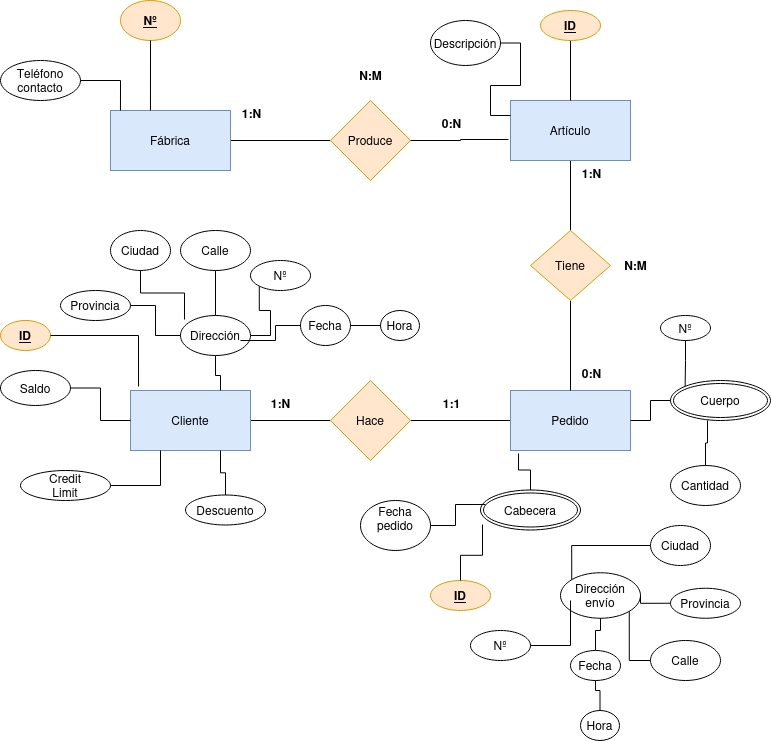

The diagram above was exported from draw.io. Its source (the exported page's mxGraphModel, read from the mxfile embedded in the PNG):
<mxGraphModel dx="1434" dy="626" grid="1" gridSize="10" guides="1" tooltips="1" connect="1" arrows="1" fold="1" page="1" pageScale="1" pageWidth="827" pageHeight="1169" math="0" shadow="0">
  <root>
    <mxCell id="0" />
    <mxCell id="1" parent="0" />
    <mxCell id="DfcQHRpSlZ5X8LS2TOVj-7" value="" style="edgeStyle=orthogonalEdgeStyle;rounded=0;orthogonalLoop=1;jettySize=auto;html=1;endArrow=none;endFill=0;" edge="1" parent="1" source="DfcQHRpSlZ5X8LS2TOVj-2" target="DfcQHRpSlZ5X8LS2TOVj-6">
      <mxGeometry relative="1" as="geometry" />
    </mxCell>
    <mxCell id="DfcQHRpSlZ5X8LS2TOVj-2" value="Fábrica" style="whiteSpace=wrap;html=1;fillColor=#dae8fc;strokeColor=#6c8ebf;" vertex="1" parent="1">
      <mxGeometry x="130" y="170" width="120" height="60" as="geometry" />
    </mxCell>
    <mxCell id="DfcQHRpSlZ5X8LS2TOVj-11" value="" style="edgeStyle=orthogonalEdgeStyle;rounded=0;orthogonalLoop=1;jettySize=auto;html=1;endArrow=none;endFill=0;" edge="1" parent="1" source="DfcQHRpSlZ5X8LS2TOVj-3" target="DfcQHRpSlZ5X8LS2TOVj-10">
      <mxGeometry relative="1" as="geometry" />
    </mxCell>
    <mxCell id="DfcQHRpSlZ5X8LS2TOVj-3" value="Artículo" style="whiteSpace=wrap;html=1;fillColor=#dae8fc;strokeColor=#6c8ebf;" vertex="1" parent="1">
      <mxGeometry x="530" y="160" width="120" height="60" as="geometry" />
    </mxCell>
    <mxCell id="DfcQHRpSlZ5X8LS2TOVj-14" value="" style="edgeStyle=orthogonalEdgeStyle;rounded=0;orthogonalLoop=1;jettySize=auto;html=1;endArrow=none;endFill=0;" edge="1" parent="1" source="DfcQHRpSlZ5X8LS2TOVj-4" target="DfcQHRpSlZ5X8LS2TOVj-13">
      <mxGeometry relative="1" as="geometry" />
    </mxCell>
    <mxCell id="DfcQHRpSlZ5X8LS2TOVj-4" value="Pedido" style="whiteSpace=wrap;html=1;fillColor=#dae8fc;strokeColor=#6c8ebf;" vertex="1" parent="1">
      <mxGeometry x="530" y="450" width="120" height="60" as="geometry" />
    </mxCell>
    <mxCell id="DfcQHRpSlZ5X8LS2TOVj-15" style="edgeStyle=orthogonalEdgeStyle;rounded=0;orthogonalLoop=1;jettySize=auto;html=1;endArrow=none;endFill=0;" edge="1" parent="1" source="DfcQHRpSlZ5X8LS2TOVj-5" target="DfcQHRpSlZ5X8LS2TOVj-13">
      <mxGeometry relative="1" as="geometry" />
    </mxCell>
    <mxCell id="DfcQHRpSlZ5X8LS2TOVj-5" value="Cliente" style="whiteSpace=wrap;html=1;fillColor=#dae8fc;strokeColor=#6c8ebf;" vertex="1" parent="1">
      <mxGeometry x="150" y="450" width="120" height="60" as="geometry" />
    </mxCell>
    <mxCell id="DfcQHRpSlZ5X8LS2TOVj-6" value="Produce" style="rhombus;whiteSpace=wrap;html=1;fillColor=#ffe6cc;strokeColor=#d79b00;" vertex="1" parent="1">
      <mxGeometry x="350" y="160" width="80" height="80" as="geometry" />
    </mxCell>
    <mxCell id="DfcQHRpSlZ5X8LS2TOVj-8" style="edgeStyle=orthogonalEdgeStyle;rounded=0;orthogonalLoop=1;jettySize=auto;html=1;entryX=-0.017;entryY=0.65;entryDx=0;entryDy=0;entryPerimeter=0;endArrow=none;endFill=0;" edge="1" parent="1" source="DfcQHRpSlZ5X8LS2TOVj-6" target="DfcQHRpSlZ5X8LS2TOVj-3">
      <mxGeometry relative="1" as="geometry" />
    </mxCell>
    <mxCell id="DfcQHRpSlZ5X8LS2TOVj-12" style="edgeStyle=orthogonalEdgeStyle;rounded=0;orthogonalLoop=1;jettySize=auto;html=1;entryX=0.5;entryY=0;entryDx=0;entryDy=0;endArrow=none;endFill=0;" edge="1" parent="1" source="DfcQHRpSlZ5X8LS2TOVj-10" target="DfcQHRpSlZ5X8LS2TOVj-4">
      <mxGeometry relative="1" as="geometry" />
    </mxCell>
    <mxCell id="DfcQHRpSlZ5X8LS2TOVj-10" value="Tiene" style="rhombus;whiteSpace=wrap;html=1;fillColor=#ffe6cc;strokeColor=#d79b00;" vertex="1" parent="1">
      <mxGeometry x="550" y="290" width="80" height="70" as="geometry" />
    </mxCell>
    <mxCell id="DfcQHRpSlZ5X8LS2TOVj-13" value="Hace" style="rhombus;whiteSpace=wrap;html=1;fillColor=#ffe6cc;strokeColor=#d79b00;" vertex="1" parent="1">
      <mxGeometry x="350" y="440" width="80" height="80" as="geometry" />
    </mxCell>
    <mxCell id="DfcQHRpSlZ5X8LS2TOVj-27" style="edgeStyle=orthogonalEdgeStyle;rounded=0;orthogonalLoop=1;jettySize=auto;html=1;entryX=0.75;entryY=1;entryDx=0;entryDy=0;endArrow=none;endFill=0;" edge="1" parent="1" source="DfcQHRpSlZ5X8LS2TOVj-18" target="DfcQHRpSlZ5X8LS2TOVj-5">
      <mxGeometry relative="1" as="geometry" />
    </mxCell>
    <mxCell id="DfcQHRpSlZ5X8LS2TOVj-18" value="Descuento" style="ellipse;whiteSpace=wrap;html=1;" vertex="1" parent="1">
      <mxGeometry x="205" y="554.5" width="80" height="30" as="geometry" />
    </mxCell>
    <mxCell id="DfcQHRpSlZ5X8LS2TOVj-26" style="edgeStyle=orthogonalEdgeStyle;rounded=0;orthogonalLoop=1;jettySize=auto;html=1;entryX=0.25;entryY=1;entryDx=0;entryDy=0;endArrow=none;endFill=0;" edge="1" parent="1" source="DfcQHRpSlZ5X8LS2TOVj-19" target="DfcQHRpSlZ5X8LS2TOVj-5">
      <mxGeometry relative="1" as="geometry" />
    </mxCell>
    <mxCell id="DfcQHRpSlZ5X8LS2TOVj-19" value="&lt;div&gt;Credit &lt;br&gt;&lt;/div&gt;&lt;div&gt;Limit&lt;/div&gt;" style="ellipse;whiteSpace=wrap;html=1;" vertex="1" parent="1">
      <mxGeometry x="40" y="530" width="90" height="30" as="geometry" />
    </mxCell>
    <mxCell id="DfcQHRpSlZ5X8LS2TOVj-25" style="edgeStyle=orthogonalEdgeStyle;rounded=0;orthogonalLoop=1;jettySize=auto;html=1;entryX=0;entryY=0.5;entryDx=0;entryDy=0;endArrow=none;endFill=0;" edge="1" parent="1" source="DfcQHRpSlZ5X8LS2TOVj-20" target="DfcQHRpSlZ5X8LS2TOVj-5">
      <mxGeometry relative="1" as="geometry" />
    </mxCell>
    <mxCell id="DfcQHRpSlZ5X8LS2TOVj-20" value="Saldo" style="ellipse;whiteSpace=wrap;html=1;" vertex="1" parent="1">
      <mxGeometry x="20" y="430" width="70" height="35" as="geometry" />
    </mxCell>
    <mxCell id="DfcQHRpSlZ5X8LS2TOVj-24" style="edgeStyle=orthogonalEdgeStyle;rounded=0;orthogonalLoop=1;jettySize=auto;html=1;entryX=0.75;entryY=0;entryDx=0;entryDy=0;endArrow=none;endFill=0;" edge="1" parent="1" source="DfcQHRpSlZ5X8LS2TOVj-21" target="DfcQHRpSlZ5X8LS2TOVj-5">
      <mxGeometry relative="1" as="geometry" />
    </mxCell>
    <mxCell id="DfcQHRpSlZ5X8LS2TOVj-21" value="Dirección" style="ellipse;whiteSpace=wrap;html=1;" vertex="1" parent="1">
      <mxGeometry x="200" y="375" width="70" height="40" as="geometry" />
    </mxCell>
    <mxCell id="DfcQHRpSlZ5X8LS2TOVj-22" value="&lt;u&gt;&lt;b&gt;ID&lt;/b&gt;&lt;/u&gt;" style="ellipse;whiteSpace=wrap;html=1;fillColor=#ffe6cc;strokeColor=#d79b00;" vertex="1" parent="1">
      <mxGeometry x="20" y="380" width="50" height="30" as="geometry" />
    </mxCell>
    <mxCell id="DfcQHRpSlZ5X8LS2TOVj-23" style="edgeStyle=orthogonalEdgeStyle;rounded=0;orthogonalLoop=1;jettySize=auto;html=1;entryX=0.067;entryY=-0.067;entryDx=0;entryDy=0;entryPerimeter=0;endArrow=none;endFill=0;" edge="1" parent="1" source="DfcQHRpSlZ5X8LS2TOVj-22" target="DfcQHRpSlZ5X8LS2TOVj-5">
      <mxGeometry relative="1" as="geometry" />
    </mxCell>
    <mxCell id="DfcQHRpSlZ5X8LS2TOVj-29" value="&lt;div&gt;Fecha&lt;/div&gt;&lt;div&gt;pedido&lt;/div&gt;&lt;div&gt;&lt;br&gt;&lt;/div&gt;" style="ellipse;whiteSpace=wrap;html=1;" vertex="1" parent="1">
      <mxGeometry x="380" y="560" width="70" height="50" as="geometry" />
    </mxCell>
    <mxCell id="DfcQHRpSlZ5X8LS2TOVj-33" style="edgeStyle=orthogonalEdgeStyle;rounded=0;orthogonalLoop=1;jettySize=auto;html=1;entryX=0;entryY=0.25;entryDx=0;entryDy=0;endArrow=none;endFill=0;" edge="1" parent="1" source="DfcQHRpSlZ5X8LS2TOVj-30" target="DfcQHRpSlZ5X8LS2TOVj-3">
      <mxGeometry relative="1" as="geometry" />
    </mxCell>
    <mxCell id="DfcQHRpSlZ5X8LS2TOVj-30" value="Descripción" style="ellipse;whiteSpace=wrap;html=1;" vertex="1" parent="1">
      <mxGeometry x="450" y="80" width="70" height="45" as="geometry" />
    </mxCell>
    <mxCell id="DfcQHRpSlZ5X8LS2TOVj-32" style="edgeStyle=orthogonalEdgeStyle;rounded=0;orthogonalLoop=1;jettySize=auto;html=1;entryX=0.5;entryY=0;entryDx=0;entryDy=0;endArrow=none;endFill=0;" edge="1" parent="1" source="DfcQHRpSlZ5X8LS2TOVj-31" target="DfcQHRpSlZ5X8LS2TOVj-3">
      <mxGeometry relative="1" as="geometry" />
    </mxCell>
    <mxCell id="DfcQHRpSlZ5X8LS2TOVj-31" value="&lt;u&gt;&lt;b&gt;ID&lt;/b&gt;&lt;/u&gt;" style="ellipse;whiteSpace=wrap;html=1;fillColor=#ffe6cc;strokeColor=#d79b00;" vertex="1" parent="1">
      <mxGeometry x="560" y="70" width="60" height="30" as="geometry" />
    </mxCell>
    <mxCell id="DfcQHRpSlZ5X8LS2TOVj-35" value="&lt;div&gt;Dirección&lt;/div&gt;&lt;div&gt;envío&lt;br&gt;&lt;/div&gt;" style="ellipse;whiteSpace=wrap;html=1;" vertex="1" parent="1">
      <mxGeometry x="580" y="632.25" width="80" height="45.5" as="geometry" />
    </mxCell>
    <mxCell id="DfcQHRpSlZ5X8LS2TOVj-36" value="&lt;u&gt;&lt;b&gt;ID&lt;/b&gt;&lt;/u&gt;" style="ellipse;whiteSpace=wrap;html=1;fillColor=#ffe6cc;strokeColor=#d79b00;" vertex="1" parent="1">
      <mxGeometry x="450" y="640" width="60" height="30" as="geometry" />
    </mxCell>
    <mxCell id="DfcQHRpSlZ5X8LS2TOVj-38" value="Cabecera" style="ellipse;shape=doubleEllipse;margin=3;whiteSpace=wrap;html=1;align=center;" vertex="1" parent="1">
      <mxGeometry x="500" y="549.5" width="100" height="40" as="geometry" />
    </mxCell>
    <mxCell id="DfcQHRpSlZ5X8LS2TOVj-39" style="edgeStyle=orthogonalEdgeStyle;rounded=0;orthogonalLoop=1;jettySize=auto;html=1;entryX=0.067;entryY=1.05;entryDx=0;entryDy=0;entryPerimeter=0;endArrow=none;endFill=0;" edge="1" parent="1" source="DfcQHRpSlZ5X8LS2TOVj-38" target="DfcQHRpSlZ5X8LS2TOVj-4">
      <mxGeometry relative="1" as="geometry" />
    </mxCell>
    <mxCell id="DfcQHRpSlZ5X8LS2TOVj-40" style="edgeStyle=orthogonalEdgeStyle;rounded=0;orthogonalLoop=1;jettySize=auto;html=1;entryX=0.02;entryY=0.863;entryDx=0;entryDy=0;entryPerimeter=0;endArrow=none;endFill=0;" edge="1" parent="1" source="DfcQHRpSlZ5X8LS2TOVj-36" target="DfcQHRpSlZ5X8LS2TOVj-38">
      <mxGeometry relative="1" as="geometry" />
    </mxCell>
    <mxCell id="DfcQHRpSlZ5X8LS2TOVj-42" style="edgeStyle=orthogonalEdgeStyle;rounded=0;orthogonalLoop=1;jettySize=auto;html=1;entryX=0.05;entryY=0.363;entryDx=0;entryDy=0;entryPerimeter=0;endArrow=none;endFill=0;" edge="1" parent="1" source="DfcQHRpSlZ5X8LS2TOVj-29" target="DfcQHRpSlZ5X8LS2TOVj-38">
      <mxGeometry relative="1" as="geometry" />
    </mxCell>
    <mxCell id="DfcQHRpSlZ5X8LS2TOVj-48" style="edgeStyle=orthogonalEdgeStyle;rounded=0;orthogonalLoop=1;jettySize=auto;html=1;entryX=1;entryY=0.5;entryDx=0;entryDy=0;endArrow=none;endFill=0;" edge="1" parent="1" source="DfcQHRpSlZ5X8LS2TOVj-44" target="DfcQHRpSlZ5X8LS2TOVj-4">
      <mxGeometry relative="1" as="geometry" />
    </mxCell>
    <mxCell id="DfcQHRpSlZ5X8LS2TOVj-44" value="Cuerpo" style="ellipse;shape=doubleEllipse;margin=3;whiteSpace=wrap;html=1;align=center;" vertex="1" parent="1">
      <mxGeometry x="690" y="440" width="100" height="40" as="geometry" />
    </mxCell>
    <mxCell id="DfcQHRpSlZ5X8LS2TOVj-45" value="Cantidad" style="ellipse;whiteSpace=wrap;html=1;" vertex="1" parent="1">
      <mxGeometry x="690" y="525" width="70" height="40" as="geometry" />
    </mxCell>
    <mxCell id="DfcQHRpSlZ5X8LS2TOVj-49" style="edgeStyle=orthogonalEdgeStyle;rounded=0;orthogonalLoop=1;jettySize=auto;html=1;entryX=0;entryY=0;entryDx=0;entryDy=0;endArrow=none;endFill=0;" edge="1" parent="1" source="DfcQHRpSlZ5X8LS2TOVj-46" target="DfcQHRpSlZ5X8LS2TOVj-44">
      <mxGeometry relative="1" as="geometry" />
    </mxCell>
    <mxCell id="DfcQHRpSlZ5X8LS2TOVj-46" value="Nº" style="ellipse;whiteSpace=wrap;html=1;" vertex="1" parent="1">
      <mxGeometry x="680" y="375" width="50" height="25" as="geometry" />
    </mxCell>
    <mxCell id="DfcQHRpSlZ5X8LS2TOVj-50" style="edgeStyle=orthogonalEdgeStyle;rounded=0;orthogonalLoop=1;jettySize=auto;html=1;entryX=0.37;entryY=1;entryDx=0;entryDy=0;entryPerimeter=0;endArrow=none;endFill=0;" edge="1" parent="1" source="DfcQHRpSlZ5X8LS2TOVj-45" target="DfcQHRpSlZ5X8LS2TOVj-44">
      <mxGeometry relative="1" as="geometry" />
    </mxCell>
    <mxCell id="DfcQHRpSlZ5X8LS2TOVj-51" value="&lt;div&gt;Teléfono&lt;/div&gt;&lt;div&gt;contacto&lt;br&gt;&lt;/div&gt;" style="ellipse;whiteSpace=wrap;html=1;" vertex="1" parent="1">
      <mxGeometry x="20" y="120" width="80" height="40" as="geometry" />
    </mxCell>
    <mxCell id="DfcQHRpSlZ5X8LS2TOVj-52" value="&lt;u&gt;&lt;b&gt;Nº&lt;/b&gt;&lt;/u&gt;" style="ellipse;whiteSpace=wrap;html=1;fillColor=#ffe6cc;strokeColor=#d79b00;" vertex="1" parent="1">
      <mxGeometry x="140" y="60" width="60" height="40" as="geometry" />
    </mxCell>
    <mxCell id="DfcQHRpSlZ5X8LS2TOVj-53" style="edgeStyle=orthogonalEdgeStyle;rounded=0;orthogonalLoop=1;jettySize=auto;html=1;entryX=0.083;entryY=0;entryDx=0;entryDy=0;entryPerimeter=0;endArrow=none;endFill=0;" edge="1" parent="1" source="DfcQHRpSlZ5X8LS2TOVj-51" target="DfcQHRpSlZ5X8LS2TOVj-2">
      <mxGeometry relative="1" as="geometry" />
    </mxCell>
    <mxCell id="DfcQHRpSlZ5X8LS2TOVj-54" style="edgeStyle=orthogonalEdgeStyle;rounded=0;orthogonalLoop=1;jettySize=auto;html=1;entryX=0.333;entryY=0;entryDx=0;entryDy=0;entryPerimeter=0;endArrow=none;endFill=0;" edge="1" parent="1" source="DfcQHRpSlZ5X8LS2TOVj-52" target="DfcQHRpSlZ5X8LS2TOVj-2">
      <mxGeometry relative="1" as="geometry" />
    </mxCell>
    <mxCell id="DfcQHRpSlZ5X8LS2TOVj-74" value="" style="edgeStyle=orthogonalEdgeStyle;rounded=0;orthogonalLoop=1;jettySize=auto;html=1;" edge="1" parent="1" source="DfcQHRpSlZ5X8LS2TOVj-57">
      <mxGeometry relative="1" as="geometry">
        <mxPoint x="320" y="385" as="targetPoint" />
      </mxGeometry>
    </mxCell>
    <mxCell id="DfcQHRpSlZ5X8LS2TOVj-57" value="Hora" style="ellipse;whiteSpace=wrap;html=1;" vertex="1" parent="1">
      <mxGeometry x="400" y="370" width="39" height="30" as="geometry" />
    </mxCell>
    <mxCell id="DfcQHRpSlZ5X8LS2TOVj-70" style="edgeStyle=orthogonalEdgeStyle;rounded=0;orthogonalLoop=1;jettySize=auto;html=1;exitX=1;exitY=0.5;exitDx=0;exitDy=0;endArrow=none;endFill=0;" edge="1" parent="1" source="DfcQHRpSlZ5X8LS2TOVj-58" target="DfcQHRpSlZ5X8LS2TOVj-57">
      <mxGeometry relative="1" as="geometry" />
    </mxCell>
    <mxCell id="DfcQHRpSlZ5X8LS2TOVj-58" value="Fecha" style="ellipse;whiteSpace=wrap;html=1;" vertex="1" parent="1">
      <mxGeometry x="320" y="365" width="50" height="40" as="geometry" />
    </mxCell>
    <mxCell id="DfcQHRpSlZ5X8LS2TOVj-68" style="edgeStyle=orthogonalEdgeStyle;rounded=0;orthogonalLoop=1;jettySize=auto;html=1;entryX=0;entryY=0.5;entryDx=0;entryDy=0;endArrow=none;endFill=0;" edge="1" parent="1" source="DfcQHRpSlZ5X8LS2TOVj-59" target="DfcQHRpSlZ5X8LS2TOVj-21">
      <mxGeometry relative="1" as="geometry" />
    </mxCell>
    <mxCell id="DfcQHRpSlZ5X8LS2TOVj-59" value="Provincia" style="ellipse;whiteSpace=wrap;html=1;" vertex="1" parent="1">
      <mxGeometry x="80" y="350" width="70" height="30" as="geometry" />
    </mxCell>
    <mxCell id="DfcQHRpSlZ5X8LS2TOVj-60" value="Ciudad" style="ellipse;whiteSpace=wrap;html=1;" vertex="1" parent="1">
      <mxGeometry x="130" y="290" width="60" height="40" as="geometry" />
    </mxCell>
    <mxCell id="DfcQHRpSlZ5X8LS2TOVj-64" style="edgeStyle=orthogonalEdgeStyle;rounded=0;orthogonalLoop=1;jettySize=auto;html=1;entryX=0.5;entryY=0;entryDx=0;entryDy=0;endArrow=none;endFill=0;" edge="1" parent="1" source="DfcQHRpSlZ5X8LS2TOVj-61" target="DfcQHRpSlZ5X8LS2TOVj-21">
      <mxGeometry relative="1" as="geometry" />
    </mxCell>
    <mxCell id="DfcQHRpSlZ5X8LS2TOVj-61" value="Calle" style="ellipse;whiteSpace=wrap;html=1;" vertex="1" parent="1">
      <mxGeometry x="200" y="290" width="70" height="40" as="geometry" />
    </mxCell>
    <mxCell id="DfcQHRpSlZ5X8LS2TOVj-65" style="edgeStyle=orthogonalEdgeStyle;rounded=0;orthogonalLoop=1;jettySize=auto;html=1;exitX=0;exitY=1;exitDx=0;exitDy=0;entryX=1;entryY=0.5;entryDx=0;entryDy=0;endArrow=none;endFill=0;" edge="1" parent="1" source="DfcQHRpSlZ5X8LS2TOVj-62" target="DfcQHRpSlZ5X8LS2TOVj-21">
      <mxGeometry relative="1" as="geometry" />
    </mxCell>
    <mxCell id="DfcQHRpSlZ5X8LS2TOVj-62" value="Nº" style="ellipse;whiteSpace=wrap;html=1;" vertex="1" parent="1">
      <mxGeometry x="270" y="320" width="60" height="30" as="geometry" />
    </mxCell>
    <mxCell id="DfcQHRpSlZ5X8LS2TOVj-63" style="edgeStyle=orthogonalEdgeStyle;rounded=0;orthogonalLoop=1;jettySize=auto;html=1;exitX=0.5;exitY=1;exitDx=0;exitDy=0;entryX=0.057;entryY=0.1;entryDx=0;entryDy=0;entryPerimeter=0;endArrow=none;endFill=0;" edge="1" parent="1" source="DfcQHRpSlZ5X8LS2TOVj-60" target="DfcQHRpSlZ5X8LS2TOVj-21">
      <mxGeometry relative="1" as="geometry" />
    </mxCell>
    <mxCell id="DfcQHRpSlZ5X8LS2TOVj-69" style="edgeStyle=orthogonalEdgeStyle;rounded=0;orthogonalLoop=1;jettySize=auto;html=1;entryX=0.857;entryY=0.625;entryDx=0;entryDy=0;entryPerimeter=0;endArrow=none;endFill=0;" edge="1" parent="1" source="DfcQHRpSlZ5X8LS2TOVj-58" target="DfcQHRpSlZ5X8LS2TOVj-21">
      <mxGeometry relative="1" as="geometry" />
    </mxCell>
    <mxCell id="DfcQHRpSlZ5X8LS2TOVj-95" style="edgeStyle=orthogonalEdgeStyle;rounded=0;orthogonalLoop=1;jettySize=auto;html=1;entryX=0.5;entryY=1;entryDx=0;entryDy=0;endArrow=none;endFill=0;" edge="1" parent="1" source="DfcQHRpSlZ5X8LS2TOVj-78" target="DfcQHRpSlZ5X8LS2TOVj-80">
      <mxGeometry relative="1" as="geometry" />
    </mxCell>
    <mxCell id="DfcQHRpSlZ5X8LS2TOVj-78" value="Hora" style="ellipse;whiteSpace=wrap;html=1;" vertex="1" parent="1">
      <mxGeometry x="600" y="770" width="39" height="30" as="geometry" />
    </mxCell>
    <mxCell id="DfcQHRpSlZ5X8LS2TOVj-90" style="edgeStyle=orthogonalEdgeStyle;rounded=0;orthogonalLoop=1;jettySize=auto;html=1;entryX=0.5;entryY=1;entryDx=0;entryDy=0;endArrow=none;endFill=0;" edge="1" parent="1" source="DfcQHRpSlZ5X8LS2TOVj-80" target="DfcQHRpSlZ5X8LS2TOVj-35">
      <mxGeometry relative="1" as="geometry" />
    </mxCell>
    <mxCell id="DfcQHRpSlZ5X8LS2TOVj-80" value="Fecha" style="ellipse;whiteSpace=wrap;html=1;" vertex="1" parent="1">
      <mxGeometry x="590" y="710" width="50" height="30" as="geometry" />
    </mxCell>
    <mxCell id="DfcQHRpSlZ5X8LS2TOVj-93" style="edgeStyle=orthogonalEdgeStyle;rounded=0;orthogonalLoop=1;jettySize=auto;html=1;exitX=0;exitY=0.5;exitDx=0;exitDy=0;entryX=1;entryY=0.5;entryDx=0;entryDy=0;endArrow=none;endFill=0;" edge="1" parent="1" source="DfcQHRpSlZ5X8LS2TOVj-82" target="DfcQHRpSlZ5X8LS2TOVj-35">
      <mxGeometry relative="1" as="geometry" />
    </mxCell>
    <mxCell id="DfcQHRpSlZ5X8LS2TOVj-82" value="Provincia" style="ellipse;whiteSpace=wrap;html=1;" vertex="1" parent="1">
      <mxGeometry x="690" y="647.75" width="70" height="30" as="geometry" />
    </mxCell>
    <mxCell id="DfcQHRpSlZ5X8LS2TOVj-92" style="edgeStyle=orthogonalEdgeStyle;rounded=0;orthogonalLoop=1;jettySize=auto;html=1;entryX=0;entryY=0;entryDx=0;entryDy=0;endArrow=none;endFill=0;" edge="1" parent="1" source="DfcQHRpSlZ5X8LS2TOVj-83" target="DfcQHRpSlZ5X8LS2TOVj-35">
      <mxGeometry relative="1" as="geometry" />
    </mxCell>
    <mxCell id="DfcQHRpSlZ5X8LS2TOVj-83" value="Ciudad" style="ellipse;whiteSpace=wrap;html=1;" vertex="1" parent="1">
      <mxGeometry x="670" y="585" width="60" height="40" as="geometry" />
    </mxCell>
    <mxCell id="DfcQHRpSlZ5X8LS2TOVj-94" style="edgeStyle=orthogonalEdgeStyle;rounded=0;orthogonalLoop=1;jettySize=auto;html=1;entryX=1;entryY=1;entryDx=0;entryDy=0;endArrow=none;endFill=0;" edge="1" parent="1" source="DfcQHRpSlZ5X8LS2TOVj-85" target="DfcQHRpSlZ5X8LS2TOVj-35">
      <mxGeometry relative="1" as="geometry" />
    </mxCell>
    <mxCell id="DfcQHRpSlZ5X8LS2TOVj-85" value="Calle" style="ellipse;whiteSpace=wrap;html=1;" vertex="1" parent="1">
      <mxGeometry x="670" y="700" width="70" height="40" as="geometry" />
    </mxCell>
    <mxCell id="DfcQHRpSlZ5X8LS2TOVj-87" value="Nº" style="ellipse;whiteSpace=wrap;html=1;" vertex="1" parent="1">
      <mxGeometry x="490" y="690" width="60" height="30" as="geometry" />
    </mxCell>
    <mxCell id="DfcQHRpSlZ5X8LS2TOVj-91" style="edgeStyle=orthogonalEdgeStyle;rounded=0;orthogonalLoop=1;jettySize=auto;html=1;entryX=0.125;entryY=0.61;entryDx=0;entryDy=0;entryPerimeter=0;endArrow=none;endFill=0;" edge="1" parent="1" source="DfcQHRpSlZ5X8LS2TOVj-87" target="DfcQHRpSlZ5X8LS2TOVj-35">
      <mxGeometry relative="1" as="geometry" />
    </mxCell>
    <mxCell id="DfcQHRpSlZ5X8LS2TOVj-98" value="&lt;b&gt;1:N&lt;/b&gt;" style="text;html=1;align=center;verticalAlign=middle;resizable=0;points=[];autosize=1;strokeColor=none;fillColor=none;" vertex="1" parent="1">
      <mxGeometry x="251" y="158" width="40" height="30" as="geometry" />
    </mxCell>
    <mxCell id="DfcQHRpSlZ5X8LS2TOVj-99" value="&lt;b&gt;0:N&lt;/b&gt;" style="text;html=1;align=center;verticalAlign=middle;resizable=0;points=[];autosize=1;strokeColor=none;fillColor=none;" vertex="1" parent="1">
      <mxGeometry x="451" y="168" width="40" height="30" as="geometry" />
    </mxCell>
    <mxCell id="DfcQHRpSlZ5X8LS2TOVj-100" value="&lt;b&gt;N:M&lt;/b&gt;" style="text;html=1;align=center;verticalAlign=middle;resizable=0;points=[];autosize=1;strokeColor=none;fillColor=none;" vertex="1" parent="1">
      <mxGeometry x="365" y="120" width="50" height="30" as="geometry" />
    </mxCell>
    <mxCell id="DfcQHRpSlZ5X8LS2TOVj-101" value="&lt;b&gt;1:N&lt;/b&gt;" style="text;html=1;align=center;verticalAlign=middle;resizable=0;points=[];autosize=1;strokeColor=none;fillColor=none;" vertex="1" parent="1">
      <mxGeometry x="591" y="218" width="40" height="30" as="geometry" />
    </mxCell>
    <mxCell id="DfcQHRpSlZ5X8LS2TOVj-102" value="&lt;b&gt;0:N&lt;/b&gt;" style="text;html=1;align=center;verticalAlign=middle;resizable=0;points=[];autosize=1;strokeColor=none;fillColor=none;" vertex="1" parent="1">
      <mxGeometry x="591" y="418" width="40" height="30" as="geometry" />
    </mxCell>
    <mxCell id="DfcQHRpSlZ5X8LS2TOVj-103" value="&lt;b&gt;N:M&lt;/b&gt;" style="text;html=1;align=center;verticalAlign=middle;resizable=0;points=[];autosize=1;strokeColor=none;fillColor=none;" vertex="1" parent="1">
      <mxGeometry x="630" y="310" width="50" height="30" as="geometry" />
    </mxCell>
    <mxCell id="DfcQHRpSlZ5X8LS2TOVj-104" value="&lt;b&gt;1:N&lt;/b&gt;" style="text;html=1;align=center;verticalAlign=middle;resizable=0;points=[];autosize=1;strokeColor=none;fillColor=none;" vertex="1" parent="1">
      <mxGeometry x="280" y="448" width="40" height="30" as="geometry" />
    </mxCell>
    <mxCell id="DfcQHRpSlZ5X8LS2TOVj-105" value="&lt;b&gt;1:1&lt;/b&gt;" style="text;html=1;align=center;verticalAlign=middle;resizable=0;points=[];autosize=1;strokeColor=none;fillColor=none;" vertex="1" parent="1">
      <mxGeometry x="451" y="448" width="40" height="30" as="geometry" />
    </mxCell>
  </root>
</mxGraphModel>